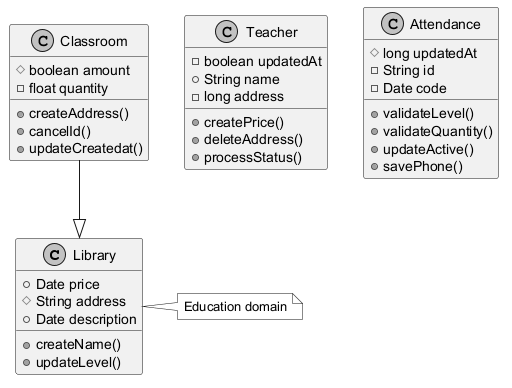

The diagram above was rendered by PlantUML. Its source (embedded in the PNG):
@startuml
skinparam monochrome true
class Library {
  +Date price
  #String address
  +Date description
  +createName()
  +updateLevel()
}
class Teacher {
  -boolean updatedAt
  +String name
  -long address
  +createPrice()
  +deleteAddress()
  +processStatus()
}
class Attendance {
  #long updatedAt
  -String id
  -Date code
  +validateLevel()
  +validateQuantity()
  +updateActive()
  +savePhone()
}
class Classroom {
  #boolean amount
  -float quantity
  +createAddress()
  +cancelId()
  +updateCreatedat()
}
Classroom --|> Library
note right of Library : Education domain
@enduml